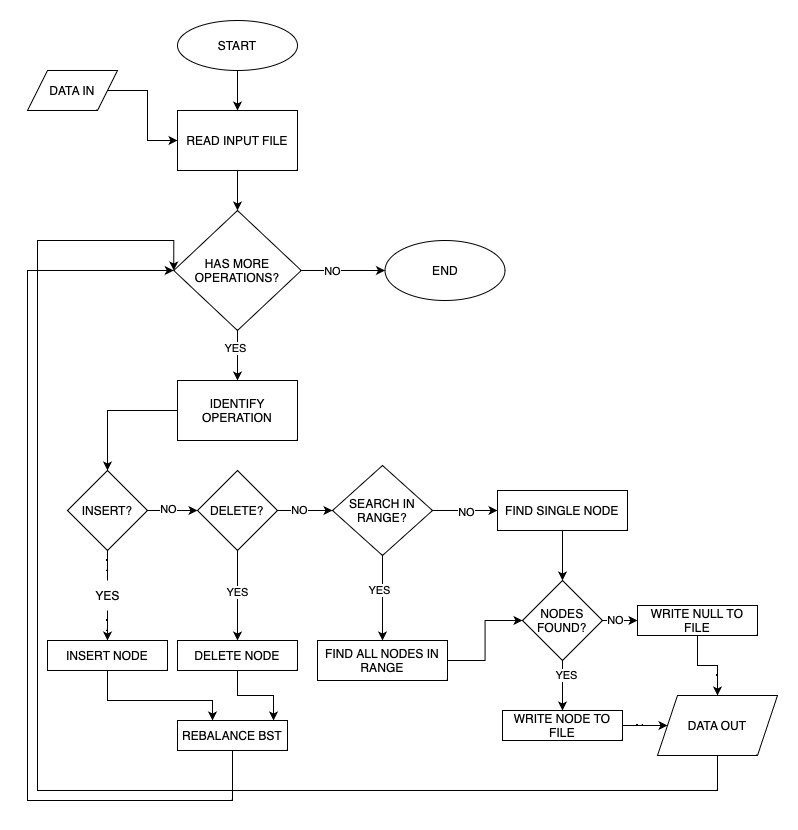

The diagram above was exported from draw.io. Its source (the exported page's mxGraphModel, read from the mxfile embedded in the PNG):
<mxGraphModel dx="917" dy="777" grid="1" gridSize="10" guides="1" tooltips="1" connect="1" arrows="1" fold="1" page="1" pageScale="1" pageWidth="827" pageHeight="1169" math="0" shadow="0">
  <root>
    <mxCell id="WIyWlLk6GJQsqaUBKTNV-0" />
    <mxCell id="WIyWlLk6GJQsqaUBKTNV-1" parent="WIyWlLk6GJQsqaUBKTNV-0" />
    <mxCell id="WCEzjiQ0bOH8Dic8AFnj-5" style="edgeStyle=orthogonalEdgeStyle;rounded=0;orthogonalLoop=1;jettySize=auto;html=1;entryX=0.5;entryY=0;entryDx=0;entryDy=0;" edge="1" parent="WIyWlLk6GJQsqaUBKTNV-1" source="WCEzjiQ0bOH8Dic8AFnj-1" target="WCEzjiQ0bOH8Dic8AFnj-2">
      <mxGeometry relative="1" as="geometry" />
    </mxCell>
    <mxCell id="WCEzjiQ0bOH8Dic8AFnj-1" value="START" style="ellipse;whiteSpace=wrap;html=1;" vertex="1" parent="WIyWlLk6GJQsqaUBKTNV-1">
      <mxGeometry x="160" y="80" width="120" height="50" as="geometry" />
    </mxCell>
    <mxCell id="WCEzjiQ0bOH8Dic8AFnj-56" value="" style="edgeStyle=orthogonalEdgeStyle;rounded=0;orthogonalLoop=1;jettySize=auto;html=1;" edge="1" parent="WIyWlLk6GJQsqaUBKTNV-1" source="WCEzjiQ0bOH8Dic8AFnj-2" target="WCEzjiQ0bOH8Dic8AFnj-55">
      <mxGeometry relative="1" as="geometry" />
    </mxCell>
    <mxCell id="WCEzjiQ0bOH8Dic8AFnj-2" value="READ INPUT FILE" style="rounded=0;whiteSpace=wrap;html=1;" vertex="1" parent="WIyWlLk6GJQsqaUBKTNV-1">
      <mxGeometry x="160" y="170" width="120" height="60" as="geometry" />
    </mxCell>
    <mxCell id="WCEzjiQ0bOH8Dic8AFnj-4" style="edgeStyle=orthogonalEdgeStyle;rounded=0;orthogonalLoop=1;jettySize=auto;html=1;entryX=0;entryY=0.5;entryDx=0;entryDy=0;" edge="1" parent="WIyWlLk6GJQsqaUBKTNV-1" source="WCEzjiQ0bOH8Dic8AFnj-3" target="WCEzjiQ0bOH8Dic8AFnj-2">
      <mxGeometry relative="1" as="geometry" />
    </mxCell>
    <mxCell id="WCEzjiQ0bOH8Dic8AFnj-3" value="DATA IN" style="shape=parallelogram;perimeter=parallelogramPerimeter;whiteSpace=wrap;html=1;fixedSize=1;" vertex="1" parent="WIyWlLk6GJQsqaUBKTNV-1">
      <mxGeometry x="10" y="130" width="90" height="40" as="geometry" />
    </mxCell>
    <mxCell id="WCEzjiQ0bOH8Dic8AFnj-11" value="" style="edgeStyle=orthogonalEdgeStyle;rounded=0;orthogonalLoop=1;jettySize=auto;html=1;" edge="1" parent="WIyWlLk6GJQsqaUBKTNV-1" source="WCEzjiQ0bOH8Dic8AFnj-8" target="WCEzjiQ0bOH8Dic8AFnj-10">
      <mxGeometry relative="1" as="geometry" />
    </mxCell>
    <mxCell id="WCEzjiQ0bOH8Dic8AFnj-8" value="IDENTIFY OPERATION" style="whiteSpace=wrap;html=1;rounded=0;" vertex="1" parent="WIyWlLk6GJQsqaUBKTNV-1">
      <mxGeometry x="160" y="440" width="120" height="60" as="geometry" />
    </mxCell>
    <mxCell id="WCEzjiQ0bOH8Dic8AFnj-13" value="" style="edgeStyle=orthogonalEdgeStyle;rounded=0;orthogonalLoop=1;jettySize=auto;html=1;startArrow=none;" edge="1" parent="WIyWlLk6GJQsqaUBKTNV-1" source="WCEzjiQ0bOH8Dic8AFnj-14" target="WCEzjiQ0bOH8Dic8AFnj-12">
      <mxGeometry relative="1" as="geometry" />
    </mxCell>
    <mxCell id="WCEzjiQ0bOH8Dic8AFnj-19" value="" style="edgeStyle=orthogonalEdgeStyle;rounded=0;orthogonalLoop=1;jettySize=auto;html=1;" edge="1" parent="WIyWlLk6GJQsqaUBKTNV-1" source="WCEzjiQ0bOH8Dic8AFnj-10" target="WCEzjiQ0bOH8Dic8AFnj-18">
      <mxGeometry relative="1" as="geometry" />
    </mxCell>
    <mxCell id="WCEzjiQ0bOH8Dic8AFnj-20" value="NO" style="edgeLabel;html=1;align=center;verticalAlign=middle;resizable=0;points=[];" vertex="1" connectable="0" parent="WCEzjiQ0bOH8Dic8AFnj-19">
      <mxGeometry x="-0.32" y="4" relative="1" as="geometry">
        <mxPoint x="3" y="2" as="offset" />
      </mxGeometry>
    </mxCell>
    <mxCell id="WCEzjiQ0bOH8Dic8AFnj-10" value="INSERT?" style="rhombus;whiteSpace=wrap;html=1;rounded=0;" vertex="1" parent="WIyWlLk6GJQsqaUBKTNV-1">
      <mxGeometry x="50" y="530" width="80" height="80" as="geometry" />
    </mxCell>
    <mxCell id="WCEzjiQ0bOH8Dic8AFnj-17" value="" style="edgeStyle=orthogonalEdgeStyle;rounded=0;orthogonalLoop=1;jettySize=auto;html=1;" edge="1" parent="WIyWlLk6GJQsqaUBKTNV-1" source="WCEzjiQ0bOH8Dic8AFnj-12" target="WCEzjiQ0bOH8Dic8AFnj-16">
      <mxGeometry relative="1" as="geometry">
        <Array as="points">
          <mxPoint x="90" y="760" />
          <mxPoint x="195" y="760" />
        </Array>
      </mxGeometry>
    </mxCell>
    <mxCell id="WCEzjiQ0bOH8Dic8AFnj-12" value="INSERT NODE" style="whiteSpace=wrap;html=1;rounded=0;" vertex="1" parent="WIyWlLk6GJQsqaUBKTNV-1">
      <mxGeometry x="30" y="700" width="120" height="30" as="geometry" />
    </mxCell>
    <mxCell id="WCEzjiQ0bOH8Dic8AFnj-14" value="YES" style="text;html=1;align=center;verticalAlign=middle;resizable=0;points=[];autosize=1;strokeColor=none;fillColor=none;" vertex="1" parent="WIyWlLk6GJQsqaUBKTNV-1">
      <mxGeometry x="65" y="640" width="50" height="30" as="geometry" />
    </mxCell>
    <mxCell id="WCEzjiQ0bOH8Dic8AFnj-15" value="" style="edgeStyle=orthogonalEdgeStyle;rounded=0;orthogonalLoop=1;jettySize=auto;html=1;endArrow=none;" edge="1" parent="WIyWlLk6GJQsqaUBKTNV-1" source="WCEzjiQ0bOH8Dic8AFnj-10" target="WCEzjiQ0bOH8Dic8AFnj-14">
      <mxGeometry relative="1" as="geometry">
        <mxPoint x="90" y="610" as="sourcePoint" />
        <mxPoint x="90" y="700" as="targetPoint" />
      </mxGeometry>
    </mxCell>
    <mxCell id="WCEzjiQ0bOH8Dic8AFnj-61" style="edgeStyle=orthogonalEdgeStyle;rounded=0;orthogonalLoop=1;jettySize=auto;html=1;entryX=0;entryY=0.5;entryDx=0;entryDy=0;" edge="1" parent="WIyWlLk6GJQsqaUBKTNV-1" source="WCEzjiQ0bOH8Dic8AFnj-16" target="WCEzjiQ0bOH8Dic8AFnj-55">
      <mxGeometry relative="1" as="geometry">
        <Array as="points">
          <mxPoint x="215" y="860" />
          <mxPoint x="10" y="860" />
          <mxPoint x="10" y="330" />
        </Array>
      </mxGeometry>
    </mxCell>
    <mxCell id="WCEzjiQ0bOH8Dic8AFnj-16" value="REBALANCE BST" style="whiteSpace=wrap;html=1;rounded=0;" vertex="1" parent="WIyWlLk6GJQsqaUBKTNV-1">
      <mxGeometry x="160" y="780" width="110" height="30" as="geometry" />
    </mxCell>
    <mxCell id="WCEzjiQ0bOH8Dic8AFnj-22" value="" style="edgeStyle=orthogonalEdgeStyle;rounded=0;orthogonalLoop=1;jettySize=auto;html=1;" edge="1" parent="WIyWlLk6GJQsqaUBKTNV-1" source="WCEzjiQ0bOH8Dic8AFnj-18" target="WCEzjiQ0bOH8Dic8AFnj-21">
      <mxGeometry relative="1" as="geometry" />
    </mxCell>
    <mxCell id="WCEzjiQ0bOH8Dic8AFnj-23" value="YES" style="edgeLabel;html=1;align=center;verticalAlign=middle;resizable=0;points=[];" vertex="1" connectable="0" parent="WCEzjiQ0bOH8Dic8AFnj-22">
      <mxGeometry x="-0.1333" y="-1" relative="1" as="geometry">
        <mxPoint y="3" as="offset" />
      </mxGeometry>
    </mxCell>
    <mxCell id="WCEzjiQ0bOH8Dic8AFnj-27" value="" style="edgeStyle=orthogonalEdgeStyle;rounded=0;orthogonalLoop=1;jettySize=auto;html=1;" edge="1" parent="WIyWlLk6GJQsqaUBKTNV-1" source="WCEzjiQ0bOH8Dic8AFnj-18" target="WCEzjiQ0bOH8Dic8AFnj-26">
      <mxGeometry relative="1" as="geometry" />
    </mxCell>
    <mxCell id="WCEzjiQ0bOH8Dic8AFnj-29" value="NO" style="edgeLabel;html=1;align=center;verticalAlign=middle;resizable=0;points=[];" vertex="1" connectable="0" parent="WCEzjiQ0bOH8Dic8AFnj-27">
      <mxGeometry x="-0.24" y="-1" relative="1" as="geometry">
        <mxPoint y="-2" as="offset" />
      </mxGeometry>
    </mxCell>
    <mxCell id="WCEzjiQ0bOH8Dic8AFnj-18" value="DELETE?" style="rhombus;whiteSpace=wrap;html=1;rounded=0;" vertex="1" parent="WIyWlLk6GJQsqaUBKTNV-1">
      <mxGeometry x="180" y="530" width="80" height="80" as="geometry" />
    </mxCell>
    <mxCell id="WCEzjiQ0bOH8Dic8AFnj-25" style="edgeStyle=orthogonalEdgeStyle;rounded=0;orthogonalLoop=1;jettySize=auto;html=1;entryX=0.873;entryY=0;entryDx=0;entryDy=0;entryPerimeter=0;" edge="1" parent="WIyWlLk6GJQsqaUBKTNV-1" source="WCEzjiQ0bOH8Dic8AFnj-21" target="WCEzjiQ0bOH8Dic8AFnj-16">
      <mxGeometry relative="1" as="geometry" />
    </mxCell>
    <mxCell id="WCEzjiQ0bOH8Dic8AFnj-21" value="DELETE NODE" style="whiteSpace=wrap;html=1;rounded=0;" vertex="1" parent="WIyWlLk6GJQsqaUBKTNV-1">
      <mxGeometry x="160" y="700" width="120" height="30" as="geometry" />
    </mxCell>
    <mxCell id="WCEzjiQ0bOH8Dic8AFnj-30" value="" style="edgeStyle=orthogonalEdgeStyle;rounded=0;orthogonalLoop=1;jettySize=auto;html=1;" edge="1" parent="WIyWlLk6GJQsqaUBKTNV-1" source="WCEzjiQ0bOH8Dic8AFnj-26" target="WCEzjiQ0bOH8Dic8AFnj-28">
      <mxGeometry relative="1" as="geometry" />
    </mxCell>
    <mxCell id="WCEzjiQ0bOH8Dic8AFnj-31" value="YES" style="edgeLabel;html=1;align=center;verticalAlign=middle;resizable=0;points=[];" vertex="1" connectable="0" parent="WCEzjiQ0bOH8Dic8AFnj-30">
      <mxGeometry x="-0.1765" y="-4" relative="1" as="geometry">
        <mxPoint as="offset" />
      </mxGeometry>
    </mxCell>
    <mxCell id="WCEzjiQ0bOH8Dic8AFnj-37" value="" style="edgeStyle=orthogonalEdgeStyle;rounded=0;orthogonalLoop=1;jettySize=auto;html=1;" edge="1" parent="WIyWlLk6GJQsqaUBKTNV-1" source="WCEzjiQ0bOH8Dic8AFnj-26" target="WCEzjiQ0bOH8Dic8AFnj-36">
      <mxGeometry relative="1" as="geometry" />
    </mxCell>
    <mxCell id="WCEzjiQ0bOH8Dic8AFnj-38" value="NO" style="edgeLabel;html=1;align=center;verticalAlign=middle;resizable=0;points=[];" vertex="1" connectable="0" parent="WCEzjiQ0bOH8Dic8AFnj-37">
      <mxGeometry x="0.0154" y="-1" relative="1" as="geometry">
        <mxPoint as="offset" />
      </mxGeometry>
    </mxCell>
    <mxCell id="WCEzjiQ0bOH8Dic8AFnj-26" value="SEARCH IN RANGE?" style="rhombus;whiteSpace=wrap;html=1;rounded=0;" vertex="1" parent="WIyWlLk6GJQsqaUBKTNV-1">
      <mxGeometry x="315" y="525" width="100" height="90" as="geometry" />
    </mxCell>
    <mxCell id="WCEzjiQ0bOH8Dic8AFnj-40" style="edgeStyle=orthogonalEdgeStyle;rounded=0;orthogonalLoop=1;jettySize=auto;html=1;entryX=0;entryY=0.5;entryDx=0;entryDy=0;" edge="1" parent="WIyWlLk6GJQsqaUBKTNV-1" source="WCEzjiQ0bOH8Dic8AFnj-28" target="WCEzjiQ0bOH8Dic8AFnj-39">
      <mxGeometry relative="1" as="geometry" />
    </mxCell>
    <mxCell id="WCEzjiQ0bOH8Dic8AFnj-28" value="FIND ALL NODES IN RANGE" style="whiteSpace=wrap;html=1;rounded=0;" vertex="1" parent="WIyWlLk6GJQsqaUBKTNV-1">
      <mxGeometry x="300" y="700" width="130" height="40" as="geometry" />
    </mxCell>
    <mxCell id="WCEzjiQ0bOH8Dic8AFnj-41" value="" style="edgeStyle=orthogonalEdgeStyle;rounded=0;orthogonalLoop=1;jettySize=auto;html=1;" edge="1" parent="WIyWlLk6GJQsqaUBKTNV-1" source="WCEzjiQ0bOH8Dic8AFnj-36" target="WCEzjiQ0bOH8Dic8AFnj-39">
      <mxGeometry relative="1" as="geometry" />
    </mxCell>
    <mxCell id="WCEzjiQ0bOH8Dic8AFnj-36" value="FIND SINGLE NODE" style="whiteSpace=wrap;html=1;rounded=0;" vertex="1" parent="WIyWlLk6GJQsqaUBKTNV-1">
      <mxGeometry x="480" y="550" width="130" height="40" as="geometry" />
    </mxCell>
    <mxCell id="WCEzjiQ0bOH8Dic8AFnj-43" value="" style="edgeStyle=orthogonalEdgeStyle;rounded=0;orthogonalLoop=1;jettySize=auto;html=1;" edge="1" parent="WIyWlLk6GJQsqaUBKTNV-1" source="WCEzjiQ0bOH8Dic8AFnj-39" target="WCEzjiQ0bOH8Dic8AFnj-42">
      <mxGeometry relative="1" as="geometry" />
    </mxCell>
    <mxCell id="WCEzjiQ0bOH8Dic8AFnj-44" value="YES" style="edgeLabel;html=1;align=center;verticalAlign=middle;resizable=0;points=[];" vertex="1" connectable="0" parent="WCEzjiQ0bOH8Dic8AFnj-43">
      <mxGeometry x="-0.4" y="3" relative="1" as="geometry">
        <mxPoint as="offset" />
      </mxGeometry>
    </mxCell>
    <mxCell id="WCEzjiQ0bOH8Dic8AFnj-46" value="" style="edgeStyle=orthogonalEdgeStyle;rounded=0;orthogonalLoop=1;jettySize=auto;html=1;" edge="1" parent="WIyWlLk6GJQsqaUBKTNV-1" source="WCEzjiQ0bOH8Dic8AFnj-39" target="WCEzjiQ0bOH8Dic8AFnj-45">
      <mxGeometry relative="1" as="geometry" />
    </mxCell>
    <mxCell id="WCEzjiQ0bOH8Dic8AFnj-47" value="NO" style="edgeLabel;html=1;align=center;verticalAlign=middle;resizable=0;points=[];" vertex="1" connectable="0" parent="WCEzjiQ0bOH8Dic8AFnj-46">
      <mxGeometry x="-0.4667" y="2" relative="1" as="geometry">
        <mxPoint x="1" y="1" as="offset" />
      </mxGeometry>
    </mxCell>
    <mxCell id="WCEzjiQ0bOH8Dic8AFnj-39" value="NODES FOUND?" style="rhombus;whiteSpace=wrap;html=1;" vertex="1" parent="WIyWlLk6GJQsqaUBKTNV-1">
      <mxGeometry x="505" y="640" width="80" height="80" as="geometry" />
    </mxCell>
    <mxCell id="WCEzjiQ0bOH8Dic8AFnj-50" style="edgeStyle=orthogonalEdgeStyle;rounded=0;orthogonalLoop=1;jettySize=auto;html=1;entryX=0;entryY=0.5;entryDx=0;entryDy=0;" edge="1" parent="WIyWlLk6GJQsqaUBKTNV-1" source="WCEzjiQ0bOH8Dic8AFnj-42" target="WCEzjiQ0bOH8Dic8AFnj-48">
      <mxGeometry relative="1" as="geometry" />
    </mxCell>
    <mxCell id="WCEzjiQ0bOH8Dic8AFnj-42" value="WRITE NODE TO FILE" style="whiteSpace=wrap;html=1;rounded=0;" vertex="1" parent="WIyWlLk6GJQsqaUBKTNV-1">
      <mxGeometry x="485" y="770" width="120" height="30" as="geometry" />
    </mxCell>
    <mxCell id="WCEzjiQ0bOH8Dic8AFnj-49" style="edgeStyle=orthogonalEdgeStyle;rounded=0;orthogonalLoop=1;jettySize=auto;html=1;entryX=0.5;entryY=0;entryDx=0;entryDy=0;" edge="1" parent="WIyWlLk6GJQsqaUBKTNV-1" source="WCEzjiQ0bOH8Dic8AFnj-45" target="WCEzjiQ0bOH8Dic8AFnj-48">
      <mxGeometry relative="1" as="geometry" />
    </mxCell>
    <mxCell id="WCEzjiQ0bOH8Dic8AFnj-45" value="WRITE NULL TO FILE" style="whiteSpace=wrap;html=1;rounded=0;" vertex="1" parent="WIyWlLk6GJQsqaUBKTNV-1">
      <mxGeometry x="620" y="665" width="120" height="30" as="geometry" />
    </mxCell>
    <mxCell id="WCEzjiQ0bOH8Dic8AFnj-52" value="" style="edgeStyle=orthogonalEdgeStyle;rounded=0;orthogonalLoop=1;jettySize=auto;html=1;" edge="1" parent="WIyWlLk6GJQsqaUBKTNV-1" source="WCEzjiQ0bOH8Dic8AFnj-48">
      <mxGeometry relative="1" as="geometry">
        <mxPoint x="700.0000000000002" y="760" as="targetPoint" />
      </mxGeometry>
    </mxCell>
    <mxCell id="WCEzjiQ0bOH8Dic8AFnj-64" style="edgeStyle=orthogonalEdgeStyle;rounded=0;orthogonalLoop=1;jettySize=auto;html=1;entryX=0;entryY=0.5;entryDx=0;entryDy=0;" edge="1" parent="WIyWlLk6GJQsqaUBKTNV-1" source="WCEzjiQ0bOH8Dic8AFnj-48" target="WCEzjiQ0bOH8Dic8AFnj-55">
      <mxGeometry relative="1" as="geometry">
        <Array as="points">
          <mxPoint x="700" y="850" />
          <mxPoint x="20" y="850" />
          <mxPoint x="20" y="300" />
          <mxPoint x="156" y="300" />
        </Array>
      </mxGeometry>
    </mxCell>
    <mxCell id="WCEzjiQ0bOH8Dic8AFnj-48" value="DATA OUT" style="shape=parallelogram;perimeter=parallelogramPerimeter;whiteSpace=wrap;html=1;fixedSize=1;" vertex="1" parent="WIyWlLk6GJQsqaUBKTNV-1">
      <mxGeometry x="640" y="755" width="120" height="60" as="geometry" />
    </mxCell>
    <mxCell id="WCEzjiQ0bOH8Dic8AFnj-60" style="edgeStyle=orthogonalEdgeStyle;rounded=0;orthogonalLoop=1;jettySize=auto;html=1;entryX=0.5;entryY=0;entryDx=0;entryDy=0;" edge="1" parent="WIyWlLk6GJQsqaUBKTNV-1" source="WCEzjiQ0bOH8Dic8AFnj-55" target="WCEzjiQ0bOH8Dic8AFnj-8">
      <mxGeometry relative="1" as="geometry" />
    </mxCell>
    <mxCell id="WCEzjiQ0bOH8Dic8AFnj-63" value="YES" style="edgeLabel;html=1;align=center;verticalAlign=middle;resizable=0;points=[];" vertex="1" connectable="0" parent="WCEzjiQ0bOH8Dic8AFnj-60">
      <mxGeometry x="-0.3086" y="-3" relative="1" as="geometry">
        <mxPoint as="offset" />
      </mxGeometry>
    </mxCell>
    <mxCell id="WCEzjiQ0bOH8Dic8AFnj-66" value="" style="edgeStyle=orthogonalEdgeStyle;rounded=0;orthogonalLoop=1;jettySize=auto;html=1;" edge="1" parent="WIyWlLk6GJQsqaUBKTNV-1" source="WCEzjiQ0bOH8Dic8AFnj-55" target="WCEzjiQ0bOH8Dic8AFnj-65">
      <mxGeometry relative="1" as="geometry" />
    </mxCell>
    <mxCell id="WCEzjiQ0bOH8Dic8AFnj-67" value="NO" style="edgeLabel;html=1;align=center;verticalAlign=middle;resizable=0;points=[];" vertex="1" connectable="0" parent="WCEzjiQ0bOH8Dic8AFnj-66">
      <mxGeometry x="-0.3697" y="-2" relative="1" as="geometry">
        <mxPoint x="5" y="-2" as="offset" />
      </mxGeometry>
    </mxCell>
    <mxCell id="WCEzjiQ0bOH8Dic8AFnj-55" value="HAS MORE OPERATIONS?" style="rhombus;whiteSpace=wrap;html=1;rounded=0;" vertex="1" parent="WIyWlLk6GJQsqaUBKTNV-1">
      <mxGeometry x="156.25" y="270" width="127.5" height="120" as="geometry" />
    </mxCell>
    <mxCell id="WCEzjiQ0bOH8Dic8AFnj-65" value="END" style="ellipse;whiteSpace=wrap;html=1;rounded=0;" vertex="1" parent="WIyWlLk6GJQsqaUBKTNV-1">
      <mxGeometry x="367.5" y="300" width="120" height="60" as="geometry" />
    </mxCell>
  </root>
</mxGraphModel>